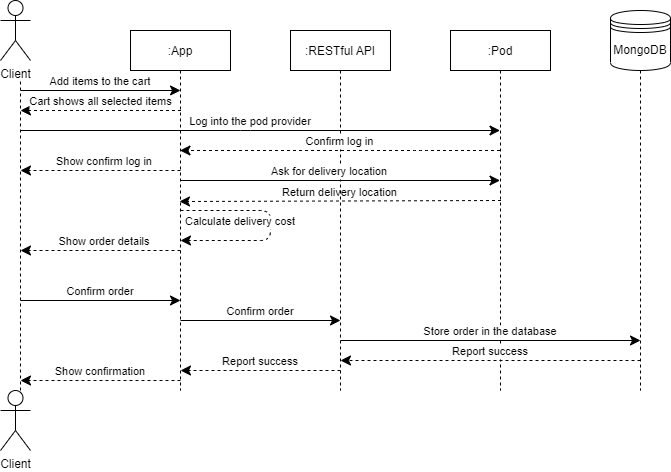

The diagram above was exported from draw.io. Its source (the exported page's mxGraphModel, read from the mxfile embedded in the PNG):
<mxGraphModel dx="1422" dy="762" grid="1" gridSize="10" guides="1" tooltips="1" connect="1" arrows="1" fold="1" page="1" pageScale="1" pageWidth="850" pageHeight="1100" math="0" shadow="0">
  <root>
    <mxCell id="0" />
    <mxCell id="1" parent="0" />
    <mxCell id="3nuBFxr9cyL0pnOWT2aG-1" value=":App" style="shape=umlLifeline;perimeter=lifelinePerimeter;container=1;collapsible=0;recursiveResize=0;rounded=0;shadow=0;strokeWidth=1;" parent="1" vertex="1">
      <mxGeometry x="260" y="70" width="100" height="360" as="geometry" />
    </mxCell>
    <mxCell id="qETBgjX7s_cIOOhOZSFW-9" value="Log into the pod provider" style="verticalAlign=bottom;startArrow=none;endArrow=classic;startSize=6;shadow=0;strokeWidth=1;startFill=0;endFill=1;endSize=8;" parent="3nuBFxr9cyL0pnOWT2aG-1" target="3nuBFxr9cyL0pnOWT2aG-5" edge="1">
      <mxGeometry relative="1" as="geometry">
        <mxPoint x="-110" y="100" as="sourcePoint" />
        <mxPoint x="50" y="160" as="targetPoint" />
        <Array as="points">
          <mxPoint x="120" y="100" />
          <mxPoint x="110" y="100" />
        </Array>
      </mxGeometry>
    </mxCell>
    <mxCell id="3nuBFxr9cyL0pnOWT2aG-9" value="Add items to the cart" style="verticalAlign=bottom;endArrow=classic;shadow=0;strokeWidth=1;endSize=8;endFill=1;" parent="3nuBFxr9cyL0pnOWT2aG-1" edge="1">
      <mxGeometry relative="1" as="geometry">
        <mxPoint x="-110" y="60" as="sourcePoint" />
        <mxPoint x="50" y="60" as="targetPoint" />
      </mxGeometry>
    </mxCell>
    <mxCell id="cC-PjMpLnOTPW4y8Ffpi-4" value="Cart shows all selected items" style="verticalAlign=bottom;endArrow=classic;dashed=1;endSize=8;shadow=0;strokeWidth=1;endFill=1;" parent="3nuBFxr9cyL0pnOWT2aG-1" edge="1">
      <mxGeometry relative="1" as="geometry">
        <mxPoint x="-110" y="80" as="targetPoint" />
        <mxPoint x="50.5" y="80" as="sourcePoint" />
        <Array as="points" />
      </mxGeometry>
    </mxCell>
    <mxCell id="lozwzWVQBfj0NysVLIpr-11" value="Calculate delivery cost" style="verticalAlign=bottom;endArrow=classic;dashed=1;endSize=8;shadow=0;strokeWidth=1;endFill=1;" parent="3nuBFxr9cyL0pnOWT2aG-1" edge="1">
      <mxGeometry x="0.4286" y="-10" relative="1" as="geometry">
        <mxPoint x="50" y="210" as="targetPoint" />
        <mxPoint x="50" y="180" as="sourcePoint" />
        <Array as="points">
          <mxPoint x="140" y="180" />
          <mxPoint x="140" y="210" />
        </Array>
        <mxPoint as="offset" />
      </mxGeometry>
    </mxCell>
    <mxCell id="qETBgjX7s_cIOOhOZSFW-13" value="Show order details" style="verticalAlign=bottom;endArrow=classic;dashed=1;endSize=8;shadow=0;strokeWidth=1;endFill=1;" parent="3nuBFxr9cyL0pnOWT2aG-1" edge="1">
      <mxGeometry x="-0.0526" relative="1" as="geometry">
        <mxPoint x="-110" y="220" as="targetPoint" />
        <mxPoint x="50" y="220" as="sourcePoint" />
        <Array as="points" />
        <mxPoint as="offset" />
      </mxGeometry>
    </mxCell>
    <mxCell id="qETBgjX7s_cIOOhOZSFW-14" value="Confirm order" style="verticalAlign=bottom;endArrow=classic;endSize=8;shadow=0;strokeWidth=1;endFill=1;" parent="3nuBFxr9cyL0pnOWT2aG-1" edge="1">
      <mxGeometry relative="1" as="geometry">
        <mxPoint x="50" y="270" as="targetPoint" />
        <mxPoint x="-110" y="270" as="sourcePoint" />
      </mxGeometry>
    </mxCell>
    <mxCell id="cC-PjMpLnOTPW4y8Ffpi-11" value="Show confirmation" style="verticalAlign=bottom;endArrow=classic;dashed=1;endSize=8;shadow=0;strokeWidth=1;endFill=1;" parent="3nuBFxr9cyL0pnOWT2aG-1" edge="1">
      <mxGeometry relative="1" as="geometry">
        <mxPoint x="-110" y="350" as="targetPoint" />
        <mxPoint x="50" y="350" as="sourcePoint" />
        <Array as="points" />
      </mxGeometry>
    </mxCell>
    <mxCell id="3nuBFxr9cyL0pnOWT2aG-5" value=":Pod" style="shape=umlLifeline;perimeter=lifelinePerimeter;container=1;collapsible=0;recursiveResize=0;rounded=0;shadow=0;strokeWidth=1;" parent="1" vertex="1">
      <mxGeometry x="580" y="70" width="100" height="360" as="geometry" />
    </mxCell>
    <mxCell id="qETBgjX7s_cIOOhOZSFW-16" value="Report success" style="verticalAlign=bottom;endArrow=classic;dashed=1;endSize=8;shadow=0;strokeWidth=1;endFill=1;" parent="3nuBFxr9cyL0pnOWT2aG-5" edge="1">
      <mxGeometry relative="1" as="geometry">
        <mxPoint x="-110" y="330" as="targetPoint" />
        <mxPoint x="190" y="330" as="sourcePoint" />
        <Array as="points" />
      </mxGeometry>
    </mxCell>
    <mxCell id="cC-PjMpLnOTPW4y8Ffpi-8" value="Return delivery location" style="verticalAlign=bottom;endArrow=classic;dashed=1;endSize=8;shadow=0;strokeWidth=1;endFill=1;entryX=0.49;entryY=0.475;entryDx=0;entryDy=0;entryPerimeter=0;" parent="3nuBFxr9cyL0pnOWT2aG-5" target="3nuBFxr9cyL0pnOWT2aG-1" edge="1">
      <mxGeometry relative="1" as="geometry">
        <mxPoint x="-110" y="170" as="targetPoint" />
        <mxPoint x="50.5" y="170" as="sourcePoint" />
        <Array as="points" />
      </mxGeometry>
    </mxCell>
    <mxCell id="qETBgjX7s_cIOOhOZSFW-1" value="Client" style="shape=umlActor;verticalLabelPosition=bottom;verticalAlign=top;html=1;outlineConnect=0;" parent="1" vertex="1">
      <mxGeometry x="130" y="430" width="30" height="60" as="geometry" />
    </mxCell>
    <mxCell id="qETBgjX7s_cIOOhOZSFW-4" value="Client" style="shape=umlActor;verticalLabelPosition=bottom;verticalAlign=top;html=1;outlineConnect=0;" parent="1" vertex="1">
      <mxGeometry x="130" y="40" width="30" height="60" as="geometry" />
    </mxCell>
    <mxCell id="qETBgjX7s_cIOOhOZSFW-5" value="" style="endArrow=none;dashed=1;html=1;rounded=0;" parent="1" edge="1">
      <mxGeometry width="50" height="50" relative="1" as="geometry">
        <mxPoint x="150" y="430" as="sourcePoint" />
        <mxPoint x="150" y="120" as="targetPoint" />
      </mxGeometry>
    </mxCell>
    <mxCell id="qETBgjX7s_cIOOhOZSFW-15" value="Store order in the database" style="verticalAlign=bottom;endArrow=classic;endSize=8;shadow=0;strokeWidth=1;endFill=1;" parent="1" edge="1">
      <mxGeometry relative="1" as="geometry">
        <mxPoint x="770" y="380" as="targetPoint" />
        <mxPoint x="470" y="380" as="sourcePoint" />
      </mxGeometry>
    </mxCell>
    <mxCell id="lozwzWVQBfj0NysVLIpr-1" value=":RESTful API" style="shape=umlLifeline;perimeter=lifelinePerimeter;container=1;collapsible=0;recursiveResize=0;rounded=0;shadow=0;strokeWidth=1;" parent="1" vertex="1">
      <mxGeometry x="420" y="70" width="100" height="360" as="geometry" />
    </mxCell>
    <mxCell id="cC-PjMpLnOTPW4y8Ffpi-7" value="Ask for delivery location" style="verticalAlign=bottom;endArrow=classic;endSize=8;shadow=0;strokeWidth=1;endFill=1;" parent="lozwzWVQBfj0NysVLIpr-1" target="3nuBFxr9cyL0pnOWT2aG-5" edge="1">
      <mxGeometry x="-0.0667" relative="1" as="geometry">
        <mxPoint x="50" y="150" as="targetPoint" />
        <mxPoint x="-110" y="150" as="sourcePoint" />
        <Array as="points">
          <mxPoint x="-29.5" y="150" />
          <mxPoint x="30.5" y="150" />
        </Array>
        <mxPoint as="offset" />
      </mxGeometry>
    </mxCell>
    <mxCell id="lozwzWVQBfj0NysVLIpr-2" value="Report success" style="verticalAlign=bottom;endArrow=classic;dashed=1;endSize=8;shadow=0;strokeWidth=1;endFill=1;" parent="1" edge="1">
      <mxGeometry relative="1" as="geometry">
        <mxPoint x="310" y="410" as="targetPoint" />
        <mxPoint x="470" y="410" as="sourcePoint" />
        <Array as="points" />
      </mxGeometry>
    </mxCell>
    <mxCell id="lozwzWVQBfj0NysVLIpr-12" value="Confirm order" style="verticalAlign=bottom;endArrow=classic;endSize=8;shadow=0;strokeWidth=1;endFill=1;" parent="1" edge="1">
      <mxGeometry relative="1" as="geometry">
        <mxPoint x="470" y="360" as="targetPoint" />
        <mxPoint x="310" y="360" as="sourcePoint" />
      </mxGeometry>
    </mxCell>
    <mxCell id="cC-PjMpLnOTPW4y8Ffpi-3" style="edgeStyle=orthogonalEdgeStyle;rounded=0;orthogonalLoop=1;jettySize=auto;html=1;exitX=0.5;exitY=1;exitDx=0;exitDy=0;dashed=1;endArrow=none;endFill=0;" parent="1" source="cC-PjMpLnOTPW4y8Ffpi-1" edge="1">
      <mxGeometry relative="1" as="geometry">
        <mxPoint x="770" y="430" as="targetPoint" />
      </mxGeometry>
    </mxCell>
    <mxCell id="cC-PjMpLnOTPW4y8Ffpi-1" value="MongoDB" style="shape=datastore;whiteSpace=wrap;html=1;" parent="1" vertex="1">
      <mxGeometry x="740" y="50" width="60" height="60" as="geometry" />
    </mxCell>
    <mxCell id="lozwzWVQBfj0NysVLIpr-10" value="Confirm log in" style="verticalAlign=bottom;endArrow=classic;dashed=1;endSize=8;shadow=0;strokeWidth=1;endFill=1;" parent="1" source="3nuBFxr9cyL0pnOWT2aG-5" target="3nuBFxr9cyL0pnOWT2aG-1" edge="1">
      <mxGeometry relative="1" as="geometry">
        <mxPoint x="440" y="250" as="targetPoint" />
        <mxPoint x="630" y="250" as="sourcePoint" />
        <Array as="points">
          <mxPoint x="550" y="190" />
        </Array>
      </mxGeometry>
    </mxCell>
    <mxCell id="cC-PjMpLnOTPW4y8Ffpi-6" value="Show confirm log in" style="verticalAlign=bottom;endArrow=classic;dashed=1;endSize=8;shadow=0;strokeWidth=1;endFill=1;" parent="1" edge="1">
      <mxGeometry x="-0.0526" relative="1" as="geometry">
        <mxPoint x="150" y="210" as="targetPoint" />
        <mxPoint x="310" y="210" as="sourcePoint" />
        <Array as="points" />
        <mxPoint as="offset" />
      </mxGeometry>
    </mxCell>
  </root>
</mxGraphModel>